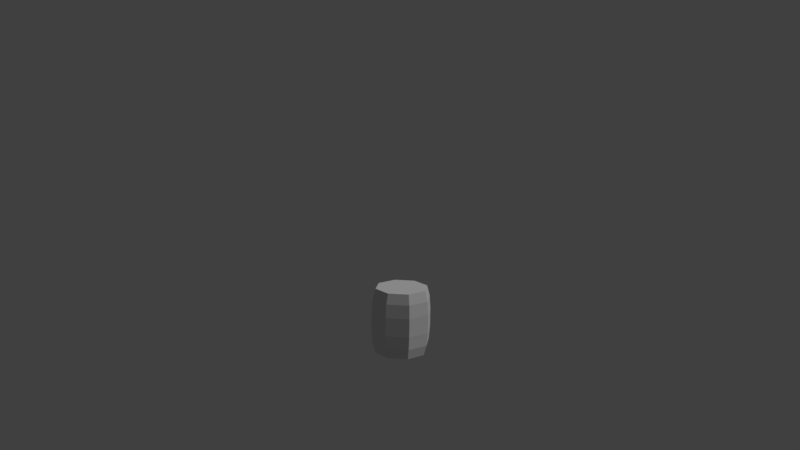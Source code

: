 # Source: Barrel.blend  (saved by Blender 2.79.0; exported with 4.5.12 LTS)
import bpy
from mathutils import Matrix  # noqa: F401  (used for matrix-valued properties, if any)

bpy.ops.wm.read_factory_settings(use_empty=True)
scene = bpy.context.scene
scene.name = 'TPose'

# ---- collections
col_collection_1 = bpy.data.collections.new('Collection 1'); scene.collection.children.link(col_collection_1)

# ---- world
world_world = bpy.data.worlds.new('World'); scene.world = world_world
world_world.color = (0.05088, 0.05088, 0.05088)
world_world.use_sun_shadow = False
world_world.sun_shadow_jitter_overblur = 0.0
world_world.cycles.sampling_method = 'MANUAL'

# ---- cameras
cam_camera = bpy.data.cameras.new('Camera')
cam_camera.clip_end = 100.0
cam_camera.lens = 35.0
cam_camera.sensor_width = 32.0
cam_camera.sensor_height = 18.0
cam_camera.ortho_scale = 7.314
cam_camera.dof.focus_distance = 0.0
cam_camera.dof.aperture_fstop = 128.0

# ---- lights
light_lamp = bpy.data.lights.new('Lamp', 'SUN')
light_lamp.transmission_factor = 0.0
light_lamp.cutoff_distance = 30.0
light_lamp.angle = 0.1993
light_lamp.energy = 1.0
light_lamp.shadow_buffer_clip_start = 1.001
light_lamp.shadow_soft_size = 0.1
light_lamp.shadow_cascade_max_distance = 1000.0

# ---- meshes
me_circle = bpy.data.meshes.new('Circle')
me_circle.from_pydata([(-1.653e-10, 1.022, 1.275), (-0.7228, 0.7228, 1.275), (-1.022, -4.587e-08, 1.275), (-0.7228, -0.7228, 1.275), (8.92e-08, -1.022, 1.275), (0.7228, -0.7228, 1.275), (1.022, 1.1e-08, 1.275), (0.7228, 0.7228, 1.275), (1.173, 1.104e-08, 0.3585), (1.13, 1.095e-08, 0.8749), (0.7992, -0.7992, 0.8749), (0.8292, -0.8292, 0.3585), (1.02e-07, -1.173, 0.3585), (9.83e-08, -1.13, 0.8749), (-0.7992, -0.7992, 0.8749), (-0.8292, -0.8292, 0.3585), (-1.173, -5.421e-08, 0.3585), (-1.13, -5.193e-08, 0.8749), (-0.7992, 0.7992, 0.8749), (-0.8292, 0.8292, 0.3585), (0.8292, 0.8292, 0.3585), (0.7992, 0.7992, 0.8749), (-5.178e-10, 1.13, 0.8749), (-5.372e-10, 1.173, 0.3585), (-1.653e-10, 1.022, -1.275), (-0.7228, 0.7228, -1.275), (-1.022, -4.587e-08, -1.275), (-0.7228, -0.7228, -1.275), (8.92e-08, -1.022, -1.275), (0.7228, -0.7228, -1.275), (1.022, 1.1e-08, -1.275), (0.7228, 0.7228, -1.275), (1.173, 1.104e-08, -0.3585), (1.13, 1.095e-08, -0.8749), (0.7992, -0.7992, -0.8749), (0.8292, -0.8292, -0.3585), (1.02e-07, -1.173, -0.3585), (9.83e-08, -1.13, -0.8749), (-0.7992, -0.7992, -0.8749), (-0.8292, -0.8292, -0.3585), (-1.173, -5.421e-08, -0.3585), (-1.13, -5.193e-08, -0.8749), (-0.7992, 0.7992, -0.8749), (-0.8292, 0.8292, -0.3585), (0.8292, 0.8292, -0.3585), (0.7992, 0.7992, -0.8749), (-5.178e-10, 1.13, -0.8749), (-5.372e-10, 1.173, -0.3585), (1.173, 1.104e-08, 0.0), (0.8292, -0.8292, 0.0), (1.02e-07, -1.173, 0.0), (-0.8292, -0.8292, 0.0), (-1.173, -5.421e-08, 0.0), (-0.8292, 0.8292, 0.0), (0.8292, 0.8292, 0.0), (-5.372e-10, 1.173, 0.0)], [], [(1, 2, 3, 4, 5, 6, 7, 0), (10, 9, 6, 5), (14, 13, 4, 3), (18, 17, 2, 1), (9, 21, 7, 6), (13, 10, 5, 4), (17, 14, 3, 2), (22, 18, 1, 0), (21, 22, 0, 7), (54, 55, 23, 20), (20, 23, 22, 21), (55, 53, 19, 23), (23, 19, 18, 22), (52, 51, 15, 16), (16, 15, 14, 17), (50, 49, 11, 12), (12, 11, 10, 13), (48, 54, 20, 8), (8, 20, 21, 9), (53, 52, 16, 19), (19, 16, 17, 18), (51, 50, 12, 15), (15, 12, 13, 14), (49, 48, 8, 11), (11, 8, 9, 10), (25, 24, 31, 30, 29, 28, 27, 26), (34, 29, 30, 33), (38, 27, 28, 37), (42, 25, 26, 41), (33, 30, 31, 45), (37, 28, 29, 34), (41, 26, 27, 38), (46, 24, 25, 42), (45, 31, 24, 46), (54, 44, 47, 55), (44, 45, 46, 47), (55, 47, 43, 53), (47, 46, 42, 43), (52, 40, 39, 51), (40, 41, 38, 39), (50, 36, 35, 49), (36, 37, 34, 35), (48, 32, 44, 54), (32, 33, 45, 44), (53, 43, 40, 52), (43, 42, 41, 40), (51, 39, 36, 50), (39, 38, 37, 36), (49, 35, 32, 48), (35, 34, 33, 32)])
me_circle.use_remesh_preserve_volume = False
me_circle.use_remesh_preserve_attributes = False
me_circle.use_mirror_vertex_groups = False
me_circle.update()

# ---- objects
ob_circle = bpy.data.objects.new('Circle', me_circle)
ob_lamp = bpy.data.objects.new('Lamp', light_lamp)
ob_camera = bpy.data.objects.new('Camera', cam_camera)

# ---- transforms, parenting, visibility, modifiers, constraints
ob_circle.location = (0.0, 0.0, 0.0)
ob_circle.scale = (0.2048, 0.2048, 0.2048)
ob_circle.lineart.crease_threshold = 0.0
ob_lamp.location = (4.076, 1.005, 5.904)
ob_lamp.rotation_euler = (0.6503, 0.05522, 1.866)
ob_lamp.lock_rotations_4d = False
ob_lamp.empty_display_type = 'ARROWS'
ob_lamp.color = (0.0, 0.0, 0.0, 0.0)
ob_lamp.lineart.crease_threshold = 0.0
ob_camera.location = (3.261, -5.729, 2.21)
ob_camera.rotation_euler = (1.354, -0.01273, 0.5231)
ob_camera.lock_rotations_4d = False
ob_camera.empty_display_type = 'ARROWS'
ob_camera.color = (0.0, 0.0, 0.0, 0.0)
ob_camera.display_type = 'WIRE'
ob_camera.lineart.crease_threshold = 0.0

# ---- collection membership
col_collection_1.objects.link(ob_circle)
col_collection_1.objects.link(ob_lamp)
col_collection_1.objects.link(ob_camera)

# ---- scene / render settings (as saved in the file)
scene.camera = ob_camera
scene.frame_start = 0; scene.frame_end = 30; scene.frame_set(10)
scene.render.engine = 'BLENDER_EEVEE_NEXT'
scene.render.resolution_percentage = 50
scene.render.dither_intensity = 0.0
scene.cycles.use_denoising = False
scene.cycles.samples = 128
scene.cycles.sampling_pattern = 'TABULATED_SOBOL'
scene.cycles.use_adaptive_sampling = False
scene.cycles.use_light_tree = False
scene.cycles.blur_glossy = 0.0
scene.cycles.sample_clamp_indirect = 0.0
scene.view_settings.view_transform = 'Standard'
bpy.context.view_layer.update()
